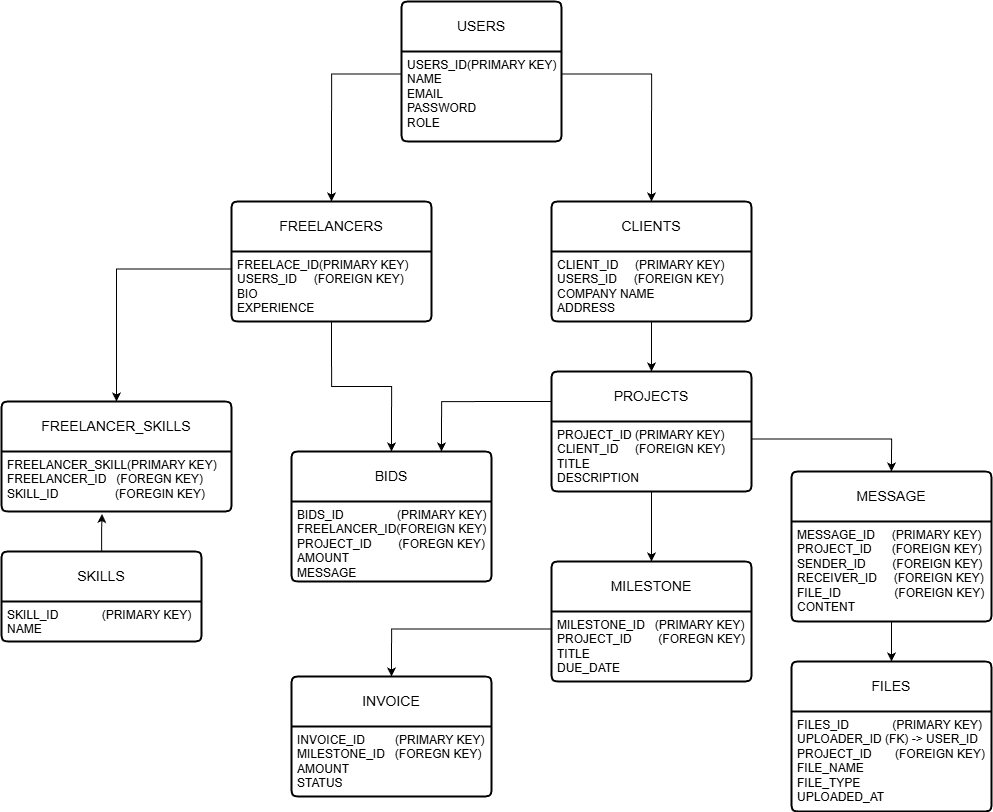

The diagram above was exported from draw.io. Its source (the exported page's mxGraphModel, read from the mxfile embedded in the PNG):
<mxGraphModel dx="2385" dy="1091" grid="1" gridSize="10" guides="1" tooltips="1" connect="1" arrows="1" fold="1" page="1" pageScale="1" pageWidth="850" pageHeight="1100" math="0" shadow="0">
  <root>
    <mxCell id="0" />
    <mxCell id="1" parent="0" />
    <mxCell id="FfmBRHkHKHKCS3AUiS_l-1" value="USERS" style="swimlane;childLayout=stackLayout;horizontal=1;startSize=50;horizontalStack=0;rounded=1;fontSize=14;fontStyle=0;strokeWidth=2;resizeParent=0;resizeLast=1;shadow=0;dashed=0;align=center;arcSize=4;whiteSpace=wrap;html=1;" parent="1" vertex="1">
      <mxGeometry x="110" y="180" width="160" height="140" as="geometry" />
    </mxCell>
    <mxCell id="FfmBRHkHKHKCS3AUiS_l-2" value="USERS_ID(PRIMARY KEY)&lt;br&gt;NAME&lt;br&gt;EMAIL&lt;div&gt;PASSWORD&lt;div&gt;ROLE&lt;div&gt;&lt;br&gt;&lt;/div&gt;&lt;/div&gt;&lt;/div&gt;" style="align=left;strokeColor=none;fillColor=none;spacingLeft=4;spacingRight=4;fontSize=12;verticalAlign=top;resizable=0;rotatable=0;part=1;html=1;whiteSpace=wrap;" parent="FfmBRHkHKHKCS3AUiS_l-1" vertex="1">
      <mxGeometry y="50" width="160" height="90" as="geometry" />
    </mxCell>
    <mxCell id="FfmBRHkHKHKCS3AUiS_l-3" value="FREELANCERS" style="swimlane;childLayout=stackLayout;horizontal=1;startSize=50;horizontalStack=0;rounded=1;fontSize=14;fontStyle=0;strokeWidth=2;resizeParent=0;resizeLast=1;shadow=0;dashed=0;align=center;arcSize=4;whiteSpace=wrap;html=1;" parent="1" vertex="1">
      <mxGeometry x="-60" y="380" width="200" height="120" as="geometry" />
    </mxCell>
    <mxCell id="FfmBRHkHKHKCS3AUiS_l-4" value="FREELACE_ID(PRIMARY KEY)&lt;br&gt;USERS_ID&amp;nbsp; &amp;nbsp; &amp;nbsp;(FOREIGN KEY)&lt;br&gt;BIO&lt;br&gt;&lt;div&gt;EXPERIENCE&lt;/div&gt;" style="align=left;strokeColor=none;fillColor=none;spacingLeft=4;spacingRight=4;fontSize=12;verticalAlign=top;resizable=0;rotatable=0;part=1;html=1;whiteSpace=wrap;" parent="FfmBRHkHKHKCS3AUiS_l-3" vertex="1">
      <mxGeometry y="50" width="200" height="70" as="geometry" />
    </mxCell>
    <mxCell id="FfmBRHkHKHKCS3AUiS_l-5" value="CLIENTS" style="swimlane;childLayout=stackLayout;horizontal=1;startSize=50;horizontalStack=0;rounded=1;fontSize=14;fontStyle=0;strokeWidth=2;resizeParent=0;resizeLast=1;shadow=0;dashed=0;align=center;arcSize=4;whiteSpace=wrap;html=1;" parent="1" vertex="1">
      <mxGeometry x="260" y="380" width="200" height="120" as="geometry" />
    </mxCell>
    <mxCell id="FfmBRHkHKHKCS3AUiS_l-6" value="CLIENT_ID&amp;nbsp; &amp;nbsp; &amp;nbsp;(PRIMARY KEY)&lt;br&gt;USERS_ID&amp;nbsp; &amp;nbsp; &amp;nbsp;(FOREIGN KEY)&lt;br&gt;COMPANY NAME&lt;br&gt;&lt;div&gt;ADDRESS&lt;/div&gt;" style="align=left;strokeColor=none;fillColor=none;spacingLeft=4;spacingRight=4;fontSize=12;verticalAlign=top;resizable=0;rotatable=0;part=1;html=1;whiteSpace=wrap;" parent="FfmBRHkHKHKCS3AUiS_l-5" vertex="1">
      <mxGeometry y="50" width="200" height="70" as="geometry" />
    </mxCell>
    <mxCell id="FfmBRHkHKHKCS3AUiS_l-8" style="edgeStyle=orthogonalEdgeStyle;rounded=0;orthogonalLoop=1;jettySize=auto;html=1;exitX=1;exitY=0.25;exitDx=0;exitDy=0;entryX=0.5;entryY=0;entryDx=0;entryDy=0;" parent="1" source="FfmBRHkHKHKCS3AUiS_l-2" target="FfmBRHkHKHKCS3AUiS_l-5" edge="1">
      <mxGeometry relative="1" as="geometry" />
    </mxCell>
    <mxCell id="FfmBRHkHKHKCS3AUiS_l-35" style="edgeStyle=orthogonalEdgeStyle;rounded=0;orthogonalLoop=1;jettySize=auto;html=1;exitX=0;exitY=0.25;exitDx=0;exitDy=0;entryX=0.75;entryY=0;entryDx=0;entryDy=0;" parent="1" source="FfmBRHkHKHKCS3AUiS_l-11" target="FfmBRHkHKHKCS3AUiS_l-25" edge="1">
      <mxGeometry relative="1" as="geometry" />
    </mxCell>
    <mxCell id="FfmBRHkHKHKCS3AUiS_l-40" style="edgeStyle=orthogonalEdgeStyle;rounded=0;orthogonalLoop=1;jettySize=auto;html=1;exitX=0.5;exitY=1;exitDx=0;exitDy=0;entryX=0.5;entryY=0;entryDx=0;entryDy=0;" parent="1" source="FfmBRHkHKHKCS3AUiS_l-11" target="FfmBRHkHKHKCS3AUiS_l-17" edge="1">
      <mxGeometry relative="1" as="geometry" />
    </mxCell>
    <mxCell id="FfmBRHkHKHKCS3AUiS_l-11" value="PROJECTS" style="swimlane;childLayout=stackLayout;horizontal=1;startSize=50;horizontalStack=0;rounded=1;fontSize=14;fontStyle=0;strokeWidth=2;resizeParent=0;resizeLast=1;shadow=0;dashed=0;align=center;arcSize=4;whiteSpace=wrap;html=1;" parent="1" vertex="1">
      <mxGeometry x="260" y="550" width="200" height="120" as="geometry" />
    </mxCell>
    <mxCell id="FfmBRHkHKHKCS3AUiS_l-12" value="PROJECT_ID (PRIMARY KEY)&lt;br&gt;CLIENT_ID&amp;nbsp; &amp;nbsp; &amp;nbsp;(FOREIGN KEY)&lt;br&gt;TITLE&lt;br&gt;&lt;div&gt;DESCRIPTION&lt;/div&gt;" style="align=left;strokeColor=none;fillColor=none;spacingLeft=4;spacingRight=4;fontSize=12;verticalAlign=top;resizable=0;rotatable=0;part=1;html=1;whiteSpace=wrap;" parent="FfmBRHkHKHKCS3AUiS_l-11" vertex="1">
      <mxGeometry y="50" width="200" height="70" as="geometry" />
    </mxCell>
    <mxCell id="FfmBRHkHKHKCS3AUiS_l-17" value="MILESTONE" style="swimlane;childLayout=stackLayout;horizontal=1;startSize=50;horizontalStack=0;rounded=1;fontSize=14;fontStyle=0;strokeWidth=2;resizeParent=0;resizeLast=1;shadow=0;dashed=0;align=center;arcSize=4;whiteSpace=wrap;html=1;" parent="1" vertex="1">
      <mxGeometry x="260" y="740" width="200" height="120" as="geometry" />
    </mxCell>
    <mxCell id="FfmBRHkHKHKCS3AUiS_l-18" value="MILESTONE_ID&amp;nbsp; &amp;nbsp;(PRIMARY KEY)&lt;br&gt;PROJECT_ID&amp;nbsp; &amp;nbsp; &amp;nbsp; &amp;nbsp; (FOREGN KEY)&lt;br&gt;&lt;div&gt;TITLE&lt;/div&gt;&lt;div&gt;DUE_DATE&lt;/div&gt;" style="align=left;strokeColor=none;fillColor=none;spacingLeft=4;spacingRight=4;fontSize=12;verticalAlign=top;resizable=0;rotatable=0;part=1;html=1;whiteSpace=wrap;" parent="FfmBRHkHKHKCS3AUiS_l-17" vertex="1">
      <mxGeometry y="50" width="200" height="70" as="geometry" />
    </mxCell>
    <mxCell id="FfmBRHkHKHKCS3AUiS_l-19" value="INVOICE" style="swimlane;childLayout=stackLayout;horizontal=1;startSize=50;horizontalStack=0;rounded=1;fontSize=14;fontStyle=0;strokeWidth=2;resizeParent=0;resizeLast=1;shadow=0;dashed=0;align=center;arcSize=4;whiteSpace=wrap;html=1;" parent="1" vertex="1">
      <mxGeometry y="855" width="200" height="120" as="geometry" />
    </mxCell>
    <mxCell id="FfmBRHkHKHKCS3AUiS_l-20" value="INVOICE_ID&amp;nbsp; &amp;nbsp; &amp;nbsp; &amp;nbsp; &amp;nbsp;(PRIMARY KEY)&lt;br&gt;MILESTONE_ID&amp;nbsp; &amp;nbsp;(FOREGN KEY)&lt;br&gt;&lt;div&gt;AMOUNT&lt;/div&gt;&lt;div&gt;STATUS&lt;/div&gt;" style="align=left;strokeColor=none;fillColor=none;spacingLeft=4;spacingRight=4;fontSize=12;verticalAlign=top;resizable=0;rotatable=0;part=1;html=1;whiteSpace=wrap;" parent="FfmBRHkHKHKCS3AUiS_l-19" vertex="1">
      <mxGeometry y="50" width="200" height="70" as="geometry" />
    </mxCell>
    <mxCell id="FfmBRHkHKHKCS3AUiS_l-21" value="SKILLS" style="swimlane;childLayout=stackLayout;horizontal=1;startSize=50;horizontalStack=0;rounded=1;fontSize=14;fontStyle=0;strokeWidth=2;resizeParent=0;resizeLast=1;shadow=0;dashed=0;align=center;arcSize=4;whiteSpace=wrap;html=1;" parent="1" vertex="1">
      <mxGeometry x="-290" y="730" width="200" height="90" as="geometry" />
    </mxCell>
    <mxCell id="FfmBRHkHKHKCS3AUiS_l-22" value="SKILL_ID&amp;nbsp; &amp;nbsp; &amp;nbsp; &amp;nbsp; &amp;nbsp; &amp;nbsp; &amp;nbsp;(PRIMARY KEY)&lt;br&gt;&lt;div&gt;NAME&lt;/div&gt;" style="align=left;strokeColor=none;fillColor=none;spacingLeft=4;spacingRight=4;fontSize=12;verticalAlign=top;resizable=0;rotatable=0;part=1;html=1;whiteSpace=wrap;" parent="FfmBRHkHKHKCS3AUiS_l-21" vertex="1">
      <mxGeometry y="50" width="200" height="40" as="geometry" />
    </mxCell>
    <mxCell id="FfmBRHkHKHKCS3AUiS_l-23" value="FREELANCER_SKILLS" style="swimlane;childLayout=stackLayout;horizontal=1;startSize=50;horizontalStack=0;rounded=1;fontSize=14;fontStyle=0;strokeWidth=2;resizeParent=0;resizeLast=1;shadow=0;dashed=0;align=center;arcSize=4;whiteSpace=wrap;html=1;" parent="1" vertex="1">
      <mxGeometry x="-290" y="580" width="230" height="110" as="geometry" />
    </mxCell>
    <mxCell id="FfmBRHkHKHKCS3AUiS_l-24" value="FREELANCER_SKILL(PRIMARY KEY)&lt;br&gt;FREELANCER_ID&amp;nbsp; &amp;nbsp;(FOREGN KEY)&lt;br&gt;&lt;div&gt;SKILL_ID&amp;nbsp; &amp;nbsp; &amp;nbsp; &amp;nbsp; &amp;nbsp; &amp;nbsp; &amp;nbsp; &amp;nbsp; &amp;nbsp;(FOREGIN KEY)&amp;nbsp;&lt;/div&gt;&lt;div&gt;&lt;br&gt;&lt;/div&gt;" style="align=left;strokeColor=none;fillColor=none;spacingLeft=4;spacingRight=4;fontSize=12;verticalAlign=top;resizable=0;rotatable=0;part=1;html=1;whiteSpace=wrap;" parent="FfmBRHkHKHKCS3AUiS_l-23" vertex="1">
      <mxGeometry y="50" width="230" height="60" as="geometry" />
    </mxCell>
    <mxCell id="FfmBRHkHKHKCS3AUiS_l-25" value="BIDS" style="swimlane;childLayout=stackLayout;horizontal=1;startSize=50;horizontalStack=0;rounded=1;fontSize=14;fontStyle=0;strokeWidth=2;resizeParent=0;resizeLast=1;shadow=0;dashed=0;align=center;arcSize=4;whiteSpace=wrap;html=1;" parent="1" vertex="1">
      <mxGeometry y="630" width="200" height="130" as="geometry" />
    </mxCell>
    <mxCell id="FfmBRHkHKHKCS3AUiS_l-26" value="BIDS_ID&amp;nbsp; &amp;nbsp; &amp;nbsp; &amp;nbsp; &amp;nbsp; &amp;nbsp; &amp;nbsp; &amp;nbsp; (PRIMARY KEY)&lt;br&gt;FREELANCER_ID(FOREIGN KEY)&lt;br&gt;PROJECT_ID&amp;nbsp; &amp;nbsp; &amp;nbsp; &amp;nbsp; (FOREGN KEY)&lt;br&gt;&lt;div&gt;AMOUNT&lt;/div&gt;&lt;div&gt;MESSAGE&lt;/div&gt;" style="align=left;strokeColor=none;fillColor=none;spacingLeft=4;spacingRight=4;fontSize=12;verticalAlign=top;resizable=0;rotatable=0;part=1;html=1;whiteSpace=wrap;" parent="FfmBRHkHKHKCS3AUiS_l-25" vertex="1">
      <mxGeometry y="50" width="200" height="80" as="geometry" />
    </mxCell>
    <mxCell id="FfmBRHkHKHKCS3AUiS_l-27" value="MESSAGE" style="swimlane;childLayout=stackLayout;horizontal=1;startSize=50;horizontalStack=0;rounded=1;fontSize=14;fontStyle=0;strokeWidth=2;resizeParent=0;resizeLast=1;shadow=0;dashed=0;align=center;arcSize=4;whiteSpace=wrap;html=1;" parent="1" vertex="1">
      <mxGeometry x="500" y="650" width="200" height="150" as="geometry" />
    </mxCell>
    <mxCell id="FfmBRHkHKHKCS3AUiS_l-28" value="MESSAGE_ID&amp;nbsp; &amp;nbsp; &amp;nbsp;(PRIMARY KEY)&lt;br&gt;PROJECT_ID&amp;nbsp; &amp;nbsp; &amp;nbsp; (FOREIGN KEY)&lt;br&gt;&lt;div&gt;SENDER_ID&amp;nbsp; &amp;nbsp; &amp;nbsp; &amp;nbsp; (FOREIGN KEY)&lt;/div&gt;&lt;div&gt;RECEIVER_ID&amp;nbsp; &amp;nbsp; &amp;nbsp;(FOREIGN KEY)&lt;/div&gt;&lt;div&gt;FILE_ID&amp;nbsp; &amp;nbsp; &amp;nbsp; &amp;nbsp; &amp;nbsp; &amp;nbsp; &amp;nbsp; &amp;nbsp; (FOREIGN KEY)&lt;/div&gt;&lt;div&gt;CONTENT&lt;/div&gt;&lt;div&gt;&lt;br&gt;&lt;/div&gt;" style="align=left;strokeColor=none;fillColor=none;spacingLeft=4;spacingRight=4;fontSize=12;verticalAlign=top;resizable=0;rotatable=0;part=1;html=1;whiteSpace=wrap;" parent="FfmBRHkHKHKCS3AUiS_l-27" vertex="1">
      <mxGeometry y="50" width="200" height="100" as="geometry" />
    </mxCell>
    <mxCell id="FfmBRHkHKHKCS3AUiS_l-29" value="FILES" style="swimlane;childLayout=stackLayout;horizontal=1;startSize=50;horizontalStack=0;rounded=1;fontSize=14;fontStyle=0;strokeWidth=2;resizeParent=0;resizeLast=1;shadow=0;dashed=0;align=center;arcSize=4;whiteSpace=wrap;html=1;" parent="1" vertex="1">
      <mxGeometry x="500" y="840" width="200" height="150" as="geometry" />
    </mxCell>
    <mxCell id="FfmBRHkHKHKCS3AUiS_l-30" value="FILES_ID&amp;nbsp; &amp;nbsp; &amp;nbsp; &amp;nbsp; &amp;nbsp; &amp;nbsp; &amp;nbsp;(PRIMARY KEY)&lt;br&gt;UPLOADER_ID (FK) -&amp;gt; USER_ID&lt;br&gt;&lt;div&gt;PROJECT_ID&amp;nbsp; &amp;nbsp; &amp;nbsp; &amp;nbsp;(FOREIGN KEY)&lt;/div&gt;&lt;div&gt;&lt;span style=&quot;background-color: transparent; color: light-dark(rgb(0, 0, 0), rgb(255, 255, 255));&quot;&gt;FILE_NAME&lt;/span&gt;&lt;/div&gt;&lt;div&gt;FILE_TYPE&lt;/div&gt;&lt;div&gt;UPLOADED_AT&lt;/div&gt;" style="align=left;strokeColor=none;fillColor=none;spacingLeft=4;spacingRight=4;fontSize=12;verticalAlign=top;resizable=0;rotatable=0;part=1;html=1;whiteSpace=wrap;" parent="FfmBRHkHKHKCS3AUiS_l-29" vertex="1">
      <mxGeometry y="50" width="200" height="100" as="geometry" />
    </mxCell>
    <mxCell id="FfmBRHkHKHKCS3AUiS_l-31" style="edgeStyle=orthogonalEdgeStyle;rounded=0;orthogonalLoop=1;jettySize=auto;html=1;exitX=0;exitY=0.25;exitDx=0;exitDy=0;entryX=0.5;entryY=0;entryDx=0;entryDy=0;" parent="1" source="FfmBRHkHKHKCS3AUiS_l-2" target="FfmBRHkHKHKCS3AUiS_l-3" edge="1">
      <mxGeometry relative="1" as="geometry" />
    </mxCell>
    <mxCell id="FfmBRHkHKHKCS3AUiS_l-32" style="edgeStyle=orthogonalEdgeStyle;rounded=0;orthogonalLoop=1;jettySize=auto;html=1;exitX=0.5;exitY=1;exitDx=0;exitDy=0;entryX=0.5;entryY=0;entryDx=0;entryDy=0;" parent="1" source="FfmBRHkHKHKCS3AUiS_l-4" target="FfmBRHkHKHKCS3AUiS_l-25" edge="1">
      <mxGeometry relative="1" as="geometry" />
    </mxCell>
    <mxCell id="FfmBRHkHKHKCS3AUiS_l-37" style="edgeStyle=orthogonalEdgeStyle;rounded=0;orthogonalLoop=1;jettySize=auto;html=1;exitX=0;exitY=0.25;exitDx=0;exitDy=0;entryX=0.5;entryY=0;entryDx=0;entryDy=0;" parent="1" source="FfmBRHkHKHKCS3AUiS_l-4" target="FfmBRHkHKHKCS3AUiS_l-23" edge="1">
      <mxGeometry relative="1" as="geometry" />
    </mxCell>
    <mxCell id="FfmBRHkHKHKCS3AUiS_l-39" style="edgeStyle=orthogonalEdgeStyle;rounded=0;orthogonalLoop=1;jettySize=auto;html=1;entryX=0.437;entryY=1.042;entryDx=0;entryDy=0;entryPerimeter=0;" parent="1" source="FfmBRHkHKHKCS3AUiS_l-21" target="FfmBRHkHKHKCS3AUiS_l-24" edge="1">
      <mxGeometry relative="1" as="geometry" />
    </mxCell>
    <mxCell id="FfmBRHkHKHKCS3AUiS_l-43" style="edgeStyle=orthogonalEdgeStyle;rounded=0;orthogonalLoop=1;jettySize=auto;html=1;exitX=1;exitY=0.25;exitDx=0;exitDy=0;entryX=0.5;entryY=0;entryDx=0;entryDy=0;" parent="1" source="FfmBRHkHKHKCS3AUiS_l-12" target="FfmBRHkHKHKCS3AUiS_l-27" edge="1">
      <mxGeometry relative="1" as="geometry" />
    </mxCell>
    <mxCell id="FfmBRHkHKHKCS3AUiS_l-44" style="edgeStyle=orthogonalEdgeStyle;rounded=0;orthogonalLoop=1;jettySize=auto;html=1;exitX=0.5;exitY=1;exitDx=0;exitDy=0;entryX=0.5;entryY=0;entryDx=0;entryDy=0;" parent="1" source="FfmBRHkHKHKCS3AUiS_l-28" target="FfmBRHkHKHKCS3AUiS_l-29" edge="1">
      <mxGeometry relative="1" as="geometry" />
    </mxCell>
    <mxCell id="FfmBRHkHKHKCS3AUiS_l-45" style="edgeStyle=orthogonalEdgeStyle;rounded=0;orthogonalLoop=1;jettySize=auto;html=1;exitX=0.5;exitY=1;exitDx=0;exitDy=0;entryX=0.5;entryY=0;entryDx=0;entryDy=0;" parent="1" source="FfmBRHkHKHKCS3AUiS_l-6" target="FfmBRHkHKHKCS3AUiS_l-11" edge="1">
      <mxGeometry relative="1" as="geometry" />
    </mxCell>
    <mxCell id="FfmBRHkHKHKCS3AUiS_l-48" style="edgeStyle=orthogonalEdgeStyle;rounded=0;orthogonalLoop=1;jettySize=auto;html=1;exitX=0;exitY=0.25;exitDx=0;exitDy=0;entryX=0.5;entryY=0;entryDx=0;entryDy=0;" parent="1" source="FfmBRHkHKHKCS3AUiS_l-18" target="FfmBRHkHKHKCS3AUiS_l-19" edge="1">
      <mxGeometry relative="1" as="geometry" />
    </mxCell>
  </root>
</mxGraphModel>